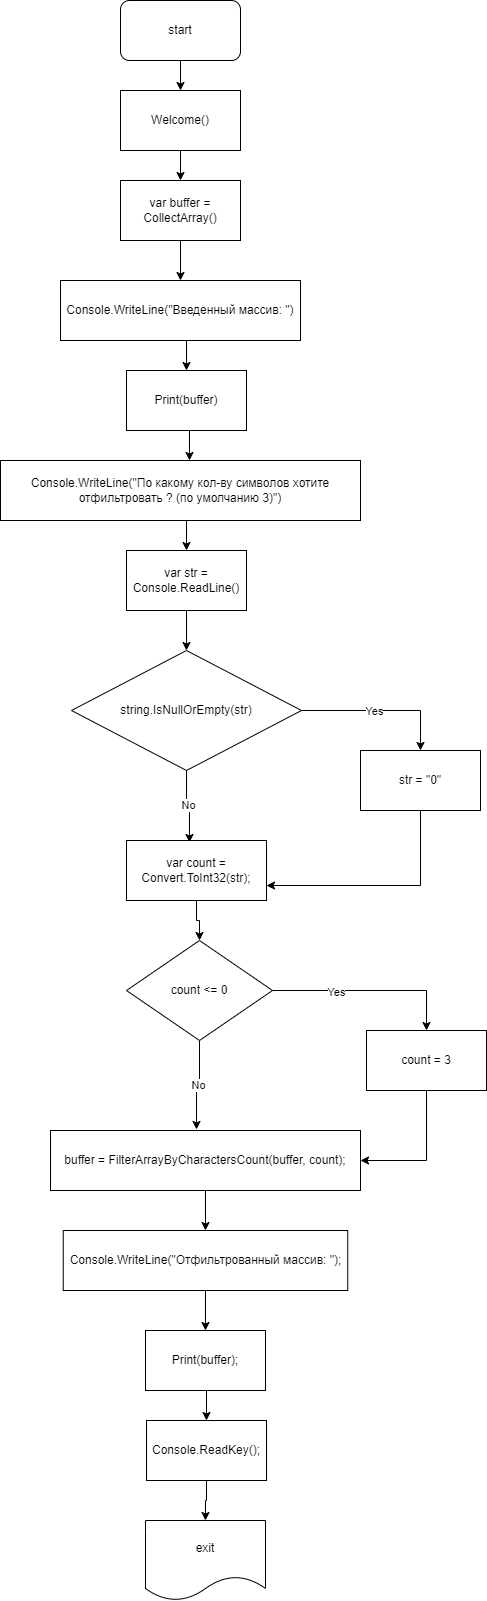

The diagram above was exported from draw.io. Its source (the exported page's mxGraphModel, read from the mxfile embedded in the PNG):
<mxGraphModel dx="1434" dy="731" grid="1" gridSize="10" guides="1" tooltips="1" connect="1" arrows="1" fold="1" page="1" pageScale="1" pageWidth="827" pageHeight="1169" math="0" shadow="0">
  <root>
    <mxCell id="0" />
    <mxCell id="1" parent="0" />
    <mxCell id="iLcT5KiwvHC7qokSuP17-39" style="edgeStyle=orthogonalEdgeStyle;rounded=0;orthogonalLoop=1;jettySize=auto;html=1;exitX=0.5;exitY=1;exitDx=0;exitDy=0;entryX=0.5;entryY=0;entryDx=0;entryDy=0;" edge="1" parent="1" source="iLcT5KiwvHC7qokSuP17-1" target="iLcT5KiwvHC7qokSuP17-2">
      <mxGeometry relative="1" as="geometry" />
    </mxCell>
    <mxCell id="iLcT5KiwvHC7qokSuP17-1" value="start" style="rounded=1;whiteSpace=wrap;html=1;" vertex="1" parent="1">
      <mxGeometry x="354" y="50" width="120" height="60" as="geometry" />
    </mxCell>
    <mxCell id="iLcT5KiwvHC7qokSuP17-38" style="edgeStyle=orthogonalEdgeStyle;rounded=0;orthogonalLoop=1;jettySize=auto;html=1;exitX=0.5;exitY=1;exitDx=0;exitDy=0;entryX=0.5;entryY=0;entryDx=0;entryDy=0;" edge="1" parent="1" source="iLcT5KiwvHC7qokSuP17-2" target="iLcT5KiwvHC7qokSuP17-3">
      <mxGeometry relative="1" as="geometry" />
    </mxCell>
    <mxCell id="iLcT5KiwvHC7qokSuP17-2" value="Welcome()" style="rounded=0;whiteSpace=wrap;html=1;" vertex="1" parent="1">
      <mxGeometry x="354" y="140" width="120" height="60" as="geometry" />
    </mxCell>
    <mxCell id="iLcT5KiwvHC7qokSuP17-37" style="edgeStyle=orthogonalEdgeStyle;rounded=0;orthogonalLoop=1;jettySize=auto;html=1;exitX=0.5;exitY=1;exitDx=0;exitDy=0;entryX=0.5;entryY=0;entryDx=0;entryDy=0;" edge="1" parent="1" source="iLcT5KiwvHC7qokSuP17-3" target="iLcT5KiwvHC7qokSuP17-4">
      <mxGeometry relative="1" as="geometry" />
    </mxCell>
    <mxCell id="iLcT5KiwvHC7qokSuP17-3" value="var buffer = CollectArray()" style="rounded=0;whiteSpace=wrap;html=1;" vertex="1" parent="1">
      <mxGeometry x="354" y="230" width="120" height="60" as="geometry" />
    </mxCell>
    <mxCell id="iLcT5KiwvHC7qokSuP17-36" style="edgeStyle=orthogonalEdgeStyle;rounded=0;orthogonalLoop=1;jettySize=auto;html=1;exitX=0.5;exitY=1;exitDx=0;exitDy=0;entryX=0.5;entryY=0;entryDx=0;entryDy=0;" edge="1" parent="1" source="iLcT5KiwvHC7qokSuP17-4" target="iLcT5KiwvHC7qokSuP17-5">
      <mxGeometry relative="1" as="geometry" />
    </mxCell>
    <mxCell id="iLcT5KiwvHC7qokSuP17-4" value="Console.WriteLine(&quot;Введенный массив: &quot;)" style="rounded=0;whiteSpace=wrap;html=1;" vertex="1" parent="1">
      <mxGeometry x="294" y="330" width="240" height="60" as="geometry" />
    </mxCell>
    <mxCell id="iLcT5KiwvHC7qokSuP17-35" style="edgeStyle=orthogonalEdgeStyle;rounded=0;orthogonalLoop=1;jettySize=auto;html=1;exitX=0.5;exitY=1;exitDx=0;exitDy=0;entryX=0.525;entryY=0;entryDx=0;entryDy=0;entryPerimeter=0;" edge="1" parent="1" source="iLcT5KiwvHC7qokSuP17-5" target="iLcT5KiwvHC7qokSuP17-6">
      <mxGeometry relative="1" as="geometry" />
    </mxCell>
    <mxCell id="iLcT5KiwvHC7qokSuP17-5" value="Print(buffer)" style="rounded=0;whiteSpace=wrap;html=1;" vertex="1" parent="1">
      <mxGeometry x="360" y="420" width="120" height="60" as="geometry" />
    </mxCell>
    <mxCell id="iLcT5KiwvHC7qokSuP17-34" style="edgeStyle=orthogonalEdgeStyle;rounded=0;orthogonalLoop=1;jettySize=auto;html=1;exitX=0.5;exitY=1;exitDx=0;exitDy=0;entryX=0.5;entryY=0;entryDx=0;entryDy=0;" edge="1" parent="1" source="iLcT5KiwvHC7qokSuP17-6" target="iLcT5KiwvHC7qokSuP17-7">
      <mxGeometry relative="1" as="geometry" />
    </mxCell>
    <mxCell id="iLcT5KiwvHC7qokSuP17-6" value="Console.WriteLine(&quot;По какому кол-ву символов хотите отфильтровать ? (по умолчанию 3)&quot;)" style="rounded=0;whiteSpace=wrap;html=1;" vertex="1" parent="1">
      <mxGeometry x="234" y="510" width="360" height="60" as="geometry" />
    </mxCell>
    <mxCell id="iLcT5KiwvHC7qokSuP17-33" style="edgeStyle=orthogonalEdgeStyle;rounded=0;orthogonalLoop=1;jettySize=auto;html=1;exitX=0.5;exitY=1;exitDx=0;exitDy=0;entryX=0.5;entryY=0;entryDx=0;entryDy=0;" edge="1" parent="1" source="iLcT5KiwvHC7qokSuP17-7" target="iLcT5KiwvHC7qokSuP17-8">
      <mxGeometry relative="1" as="geometry" />
    </mxCell>
    <mxCell id="iLcT5KiwvHC7qokSuP17-7" value="var str = Console.ReadLine()" style="rounded=0;whiteSpace=wrap;html=1;" vertex="1" parent="1">
      <mxGeometry x="360" y="600" width="120" height="60" as="geometry" />
    </mxCell>
    <mxCell id="iLcT5KiwvHC7qokSuP17-10" style="edgeStyle=orthogonalEdgeStyle;rounded=0;orthogonalLoop=1;jettySize=auto;html=1;exitX=1;exitY=0.5;exitDx=0;exitDy=0;entryX=0.5;entryY=0;entryDx=0;entryDy=0;" edge="1" parent="1" source="iLcT5KiwvHC7qokSuP17-8" target="iLcT5KiwvHC7qokSuP17-9">
      <mxGeometry relative="1" as="geometry" />
    </mxCell>
    <mxCell id="iLcT5KiwvHC7qokSuP17-11" value="Yes" style="edgeLabel;html=1;align=center;verticalAlign=middle;resizable=0;points=[];" vertex="1" connectable="0" parent="iLcT5KiwvHC7qokSuP17-10">
      <mxGeometry x="-0.0909" relative="1" as="geometry">
        <mxPoint as="offset" />
      </mxGeometry>
    </mxCell>
    <mxCell id="iLcT5KiwvHC7qokSuP17-14" value="No" style="edgeStyle=orthogonalEdgeStyle;rounded=0;orthogonalLoop=1;jettySize=auto;html=1;exitX=0.5;exitY=1;exitDx=0;exitDy=0;entryX=0.45;entryY=0.033;entryDx=0;entryDy=0;entryPerimeter=0;" edge="1" parent="1" source="iLcT5KiwvHC7qokSuP17-8" target="iLcT5KiwvHC7qokSuP17-12">
      <mxGeometry relative="1" as="geometry" />
    </mxCell>
    <mxCell id="iLcT5KiwvHC7qokSuP17-8" value="string.IsNullOrEmpty(str)" style="rhombus;whiteSpace=wrap;html=1;" vertex="1" parent="1">
      <mxGeometry x="305" y="700" width="230" height="120" as="geometry" />
    </mxCell>
    <mxCell id="iLcT5KiwvHC7qokSuP17-15" style="edgeStyle=orthogonalEdgeStyle;rounded=0;orthogonalLoop=1;jettySize=auto;html=1;exitX=0.5;exitY=1;exitDx=0;exitDy=0;entryX=1;entryY=0.75;entryDx=0;entryDy=0;" edge="1" parent="1" source="iLcT5KiwvHC7qokSuP17-9" target="iLcT5KiwvHC7qokSuP17-12">
      <mxGeometry relative="1" as="geometry" />
    </mxCell>
    <mxCell id="iLcT5KiwvHC7qokSuP17-9" value="str = &quot;0&quot;" style="rounded=0;whiteSpace=wrap;html=1;" vertex="1" parent="1">
      <mxGeometry x="594" y="800" width="120" height="60" as="geometry" />
    </mxCell>
    <mxCell id="iLcT5KiwvHC7qokSuP17-32" style="edgeStyle=orthogonalEdgeStyle;rounded=0;orthogonalLoop=1;jettySize=auto;html=1;exitX=0.5;exitY=1;exitDx=0;exitDy=0;entryX=0.5;entryY=0;entryDx=0;entryDy=0;" edge="1" parent="1" source="iLcT5KiwvHC7qokSuP17-12" target="iLcT5KiwvHC7qokSuP17-17">
      <mxGeometry relative="1" as="geometry" />
    </mxCell>
    <mxCell id="iLcT5KiwvHC7qokSuP17-12" value="var count = Convert.ToInt32(str);" style="rounded=0;whiteSpace=wrap;html=1;" vertex="1" parent="1">
      <mxGeometry x="360" y="890" width="140" height="60" as="geometry" />
    </mxCell>
    <mxCell id="iLcT5KiwvHC7qokSuP17-19" style="edgeStyle=orthogonalEdgeStyle;rounded=0;orthogonalLoop=1;jettySize=auto;html=1;exitX=1;exitY=0.5;exitDx=0;exitDy=0;entryX=0.5;entryY=0;entryDx=0;entryDy=0;" edge="1" parent="1" source="iLcT5KiwvHC7qokSuP17-17" target="iLcT5KiwvHC7qokSuP17-18">
      <mxGeometry relative="1" as="geometry" />
    </mxCell>
    <mxCell id="iLcT5KiwvHC7qokSuP17-20" value="Yes" style="edgeLabel;html=1;align=center;verticalAlign=middle;resizable=0;points=[];" vertex="1" connectable="0" parent="iLcT5KiwvHC7qokSuP17-19">
      <mxGeometry x="-0.3505" y="-1" relative="1" as="geometry">
        <mxPoint as="offset" />
      </mxGeometry>
    </mxCell>
    <mxCell id="iLcT5KiwvHC7qokSuP17-23" value="No" style="edgeStyle=orthogonalEdgeStyle;rounded=0;orthogonalLoop=1;jettySize=auto;html=1;exitX=0.5;exitY=1;exitDx=0;exitDy=0;entryX=0.471;entryY=-0.017;entryDx=0;entryDy=0;entryPerimeter=0;" edge="1" parent="1" source="iLcT5KiwvHC7qokSuP17-17" target="iLcT5KiwvHC7qokSuP17-21">
      <mxGeometry relative="1" as="geometry" />
    </mxCell>
    <mxCell id="iLcT5KiwvHC7qokSuP17-17" value="count &lt;= 0" style="rhombus;whiteSpace=wrap;html=1;" vertex="1" parent="1">
      <mxGeometry x="360" y="990" width="146" height="100" as="geometry" />
    </mxCell>
    <mxCell id="iLcT5KiwvHC7qokSuP17-22" style="edgeStyle=orthogonalEdgeStyle;rounded=0;orthogonalLoop=1;jettySize=auto;html=1;exitX=0.5;exitY=1;exitDx=0;exitDy=0;entryX=1;entryY=0.5;entryDx=0;entryDy=0;" edge="1" parent="1" source="iLcT5KiwvHC7qokSuP17-18" target="iLcT5KiwvHC7qokSuP17-21">
      <mxGeometry relative="1" as="geometry" />
    </mxCell>
    <mxCell id="iLcT5KiwvHC7qokSuP17-18" value="count = 3" style="rounded=0;whiteSpace=wrap;html=1;" vertex="1" parent="1">
      <mxGeometry x="600" y="1080" width="120" height="60" as="geometry" />
    </mxCell>
    <mxCell id="iLcT5KiwvHC7qokSuP17-28" style="edgeStyle=orthogonalEdgeStyle;rounded=0;orthogonalLoop=1;jettySize=auto;html=1;exitX=0.5;exitY=1;exitDx=0;exitDy=0;entryX=0.5;entryY=0;entryDx=0;entryDy=0;" edge="1" parent="1" source="iLcT5KiwvHC7qokSuP17-21" target="iLcT5KiwvHC7qokSuP17-24">
      <mxGeometry relative="1" as="geometry" />
    </mxCell>
    <mxCell id="iLcT5KiwvHC7qokSuP17-21" value="buffer = FilterArrayByCharactersCount(buffer, count);" style="rounded=0;whiteSpace=wrap;html=1;" vertex="1" parent="1">
      <mxGeometry x="284" y="1180" width="310" height="60" as="geometry" />
    </mxCell>
    <mxCell id="iLcT5KiwvHC7qokSuP17-29" style="edgeStyle=orthogonalEdgeStyle;rounded=0;orthogonalLoop=1;jettySize=auto;html=1;exitX=0.5;exitY=1;exitDx=0;exitDy=0;entryX=0.5;entryY=0;entryDx=0;entryDy=0;" edge="1" parent="1" source="iLcT5KiwvHC7qokSuP17-24" target="iLcT5KiwvHC7qokSuP17-25">
      <mxGeometry relative="1" as="geometry" />
    </mxCell>
    <mxCell id="iLcT5KiwvHC7qokSuP17-24" value="Console.WriteLine(&quot;Отфильтрованный массив: &quot;);" style="rounded=0;whiteSpace=wrap;html=1;" vertex="1" parent="1">
      <mxGeometry x="296.75" y="1280" width="284.5" height="60" as="geometry" />
    </mxCell>
    <mxCell id="iLcT5KiwvHC7qokSuP17-30" style="edgeStyle=orthogonalEdgeStyle;rounded=0;orthogonalLoop=1;jettySize=auto;html=1;exitX=0.5;exitY=1;exitDx=0;exitDy=0;entryX=0.5;entryY=0;entryDx=0;entryDy=0;" edge="1" parent="1" source="iLcT5KiwvHC7qokSuP17-25" target="iLcT5KiwvHC7qokSuP17-26">
      <mxGeometry relative="1" as="geometry" />
    </mxCell>
    <mxCell id="iLcT5KiwvHC7qokSuP17-25" value="Print(buffer);" style="rounded=0;whiteSpace=wrap;html=1;" vertex="1" parent="1">
      <mxGeometry x="379" y="1380" width="120" height="60" as="geometry" />
    </mxCell>
    <mxCell id="iLcT5KiwvHC7qokSuP17-31" style="edgeStyle=orthogonalEdgeStyle;rounded=0;orthogonalLoop=1;jettySize=auto;html=1;exitX=0.5;exitY=1;exitDx=0;exitDy=0;entryX=0.5;entryY=0;entryDx=0;entryDy=0;" edge="1" parent="1" source="iLcT5KiwvHC7qokSuP17-26" target="iLcT5KiwvHC7qokSuP17-27">
      <mxGeometry relative="1" as="geometry" />
    </mxCell>
    <mxCell id="iLcT5KiwvHC7qokSuP17-26" value="Console.ReadKey();" style="rounded=0;whiteSpace=wrap;html=1;" vertex="1" parent="1">
      <mxGeometry x="380" y="1470" width="120" height="60" as="geometry" />
    </mxCell>
    <mxCell id="iLcT5KiwvHC7qokSuP17-27" value="exit" style="shape=document;whiteSpace=wrap;html=1;boundedLbl=1;" vertex="1" parent="1">
      <mxGeometry x="379" y="1570" width="120" height="80" as="geometry" />
    </mxCell>
  </root>
</mxGraphModel>